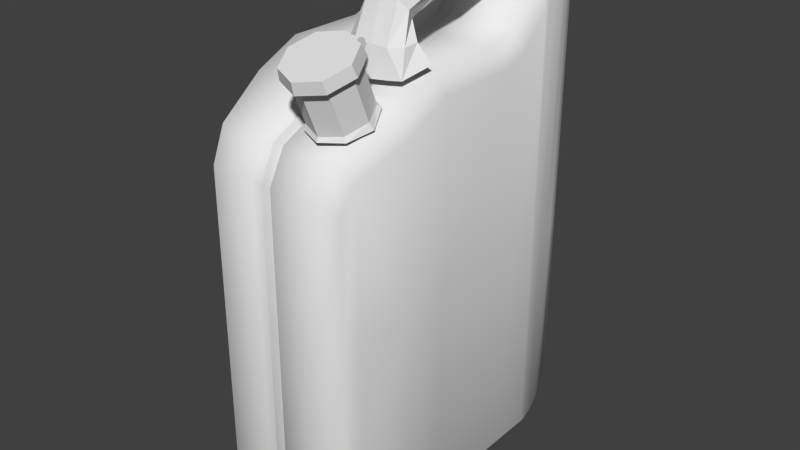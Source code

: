 # Source: jerry.blend  (saved by Blender 2.73.0; exported with 4.5.12 LTS)
import bpy
from mathutils import Matrix  # noqa: F401  (used for matrix-valued properties, if any)

bpy.ops.wm.read_factory_settings(use_empty=True)
scene = bpy.context.scene
scene.name = 'Scene'

# ---- collections
col_collection_1 = bpy.data.collections.new('Collection 1'); scene.collection.children.link(col_collection_1)

# ---- materials (node trees are filled in below, after node groups)
mat_bummymcbumerson = bpy.data.materials.new('Bummymcbumerson')
mat_bummymcbumerson.alpha_threshold = 0.0
mat_bummymcbumerson.use_transparent_shadow = False
mat_bummymcbumerson.roughness = 0.5
mat_bummymcbumerson.line_color = (0.0, 0.0, 0.0, 1.0)

# ---- material node trees

# ---- world
world_world = bpy.data.worlds.new('World'); scene.world = world_world
world_world.color = (0.05088, 0.05088, 0.05088)
world_world.use_sun_shadow = False
world_world.sun_shadow_jitter_overblur = 0.0
world_world.cycles.sampling_method = 'MANUAL'
world_world.cycles.sample_map_resolution = 256

# ---- meshes
me_cube_008 = bpy.data.meshes.new('Cube.008')
me_cube_008.from_pydata([(0.2087, 0.3701, 0.7792), (0.2087, 0.3701, -0.7487), (0.1818, 0.4664, -0.7241), (0.168, 0.5159, -0.6296), (0.1882, -0.4572, -0.7477), (0.1845, -0.4734, 0.433), (0.1731, -0.5235, 0.3385), (0.2307, -0.1614, 0.5765), (0.2307, 0.0758, 0.5765), (0.2307, 0.165, 0.6062), (0.2373, 0.3956, 0.7068), (0.2234, 0.4454, 0.6956), (0.2141, 0.4788, 0.6205), (0.251, 0.3463, -0.6997), (0.2266, 0.4338, -0.6794), (0.2141, 0.4788, -0.6012), (0.2292, -0.4323, -0.6981), (0.2172, -0.4846, -0.6012), (0.2276, -0.4391, 0.381), (0.2172, -0.4846, 0.3028), (0.265, -0.1471, 0.5179), (0.265, 0.1017, 0.5179), (0.265, 0.1827, 0.5425), (0.2538, 0.3334, 0.6822), (0.2307, 0.0759, -0.7487), (0.265, 0.1829, -0.6997), (0.265, 0.07935, -0.6997), (0.265, -0.1602, -0.6997), (0.2307, -0.1539, -0.7487), (0.2307, 0.1685, -0.7487), (0.2277, 0.3019, 0.7494), (0.1731, -0.5235, -0.6296), (0.168, 0.5159, 0.66), (0.1818, 0.4664, 0.7546), (0.03217, 0.3028, 0.7494), (0.03217, -0.1614, 0.5765), (0.03217, -0.1539, -0.7487), (0.03217, 0.5249, -0.6296), (0.03217, 0.0759, -0.7487), (0.03217, 0.3735, 0.7792), (0.03217, 0.0758, 0.5765), (0.03217, 0.4735, 0.7546), (0.03217, 0.5249, 0.66), (0.03217, 0.165, 0.6062), (0.03217, -0.4776, 0.433), (0.03217, -0.5289, 0.3385), (0.03217, 0.1685, -0.7487), (0.03217, 0.4735, -0.7241), (0.03217, -0.4609, -0.7477), (0.03217, -0.5289, -0.6296), (0.03217, 0.3735, -0.7487), (0.01608, -0.1561, 0.5579), (0.01608, -0.1487, -0.7288), (0.01608, 0.5058, -0.6176), (0.01608, 0.07479, -0.7288), (0.01608, 0.3791, 0.7569), (0.01608, 0.08376, 0.5579), (0.01608, 0.5058, 0.648), (0.01608, 0.1705, 0.5867), (0.01608, -0.4636, 0.4186), (0.01608, 0.1648, -0.7288), (0.01608, -0.4481, -0.7277), (0.01608, 0.3643, -0.7288), (0.01608, 0.3091, 0.7314), (0.01608, 0.4638, 0.7353), (0.01608, -0.5135, 0.3268), (0.01608, 0.4616, -0.7049), (0.01608, -0.5135, -0.6131), (0.2381, 0.3927, -0.06952), (0.225, 0.4396, -0.06952), (0.03217, -0.5289, -0.05798), (0.1731, -0.5235, -0.05798), (0.2276, -0.4391, -0.06952), (0.2172, -0.4846, -0.0674), (0.2528, 0.34, -0.06952), (0.265, 0.1828, -0.06952), (0.265, 0.09052, -0.06952), (0.265, -0.1536, -0.06952), (0.01608, -0.5135, -0.05813), (0.2141, 0.4788, -0.06809), (0.168, 0.5159, -0.06684), (0.03217, 0.5249, -0.06684), (0.01608, 0.5058, -0.06533), (0.1953, 0.4183, -0.7364), (0.2388, 0.39, -0.6895), (0.03217, 0.4235, -0.7364), (0.01608, 0.4129, -0.7168), (0.265, 0.2781, 0.6355), (0.265, 0.2781, -0.6997), (0.2307, 0.2781, 0.7238), (0.2307, 0.2781, -0.7487), (0.265, 0.2781, -0.06952), (0.265, -0.2977, -0.06952), (0.2307, -0.2977, -0.7483), (0.265, -0.2977, 0.4462), (0.265, -0.2977, -0.6989), (0.2307, -0.2977, 0.5147), (0.03217, -0.299, 0.5141), (0.01608, -0.2898, 0.4973), (0.03217, 0.2763, 0.7219), (0.01608, 0.2824, 0.7036), (0.03217, 0.2637, -0.7487), (0.01608, 0.2575, -0.7288), (0.03217, -0.3003, -0.7482), (0.01608, -0.2915, -0.7283), (0.2644, 0.2905, 0.6383), (0.03217, 0.2941, -0.7487), (0.2292, 0.2896, 0.7362), (0.01608, 0.2871, -0.7288), (0.2643, 0.2909, -0.06952), (0.2246, 0.3036, -0.7487), (0.2642, 0.2913, -0.6997), (0.03217, 0.2891, 0.7352), (0.01608, 0.2953, 0.7171), (-0.2087, 0.3701, 0.7792), (-0.2087, 0.3701, -0.7487), (-0.1818, 0.4664, -0.7241), (-0.168, 0.5159, -0.6296), (-0.1882, -0.4572, -0.7477), (-0.1845, -0.4734, 0.433), (-0.1731, -0.5235, 0.3385), (-0.2307, -0.1614, 0.5765), (-0.2307, 0.0758, 0.5765), (-0.2307, 0.165, 0.6062), (-0.2373, 0.3956, 0.7068), (-0.2234, 0.4454, 0.6956), (-0.2141, 0.4788, 0.6205), (-0.251, 0.3463, -0.6997), (-0.2266, 0.4338, -0.6794), (-0.2141, 0.4788, -0.6012), (-0.2292, -0.4323, -0.6981), (-0.2172, -0.4846, -0.6012), (-0.2276, -0.4391, 0.381), (-0.2172, -0.4846, 0.3028), (-0.265, -0.1471, 0.5179), (-0.265, 0.1017, 0.5179), (-0.265, 0.1827, 0.5425), (-0.2538, 0.3334, 0.6822), (-0.2307, 0.0759, -0.7487), (-0.265, 0.1829, -0.6997), (-0.265, 0.07935, -0.6997), (-0.265, -0.1602, -0.6997), (-0.2307, -0.1539, -0.7487), (-0.2307, 0.1685, -0.7487), (-0.2277, 0.3019, 0.7494), (-0.1731, -0.5235, -0.6296), (-0.168, 0.5159, 0.66), (-0.1818, 0.4664, 0.7546), (0.0, 0.3735, 0.7792), (0.0, 0.5249, -0.6296), (0.0, -0.5289, -0.6296), (0.0, -0.1614, 0.5765), (0.0, 0.0758, 0.5765), (0.0, 0.1685, -0.7487), (0.0, 0.0759, -0.7487), (0.0, -0.1539, -0.7487), (0.0, 0.3028, 0.7494), (0.0, 0.165, 0.6062), (0.0, -0.5289, 0.3385), (0.0, -0.4776, 0.433), (0.0, -0.4609, -0.7477), (0.0, 0.4735, -0.7241), (0.0, 0.3735, -0.7487), (0.0, 0.5249, 0.66), (0.0, 0.4735, 0.7546), (-0.03217, 0.3028, 0.7494), (-0.03217, -0.1614, 0.5765), (-0.03217, -0.1539, -0.7487), (-0.03217, 0.5249, -0.6296), (-0.03217, 0.0759, -0.7487), (-0.03217, 0.3735, 0.7792), (-0.03217, 0.0758, 0.5765), (-0.03217, 0.4735, 0.7546), (-0.03217, 0.5249, 0.66), (-0.03217, 0.165, 0.6062), (-0.03217, -0.4776, 0.433), (-0.03217, -0.5289, 0.3385), (-0.03217, 0.1685, -0.7487), (-0.03217, 0.4735, -0.7241), (-0.03217, -0.4609, -0.7477), (-0.03217, -0.5289, -0.6296), (-0.03217, 0.3735, -0.7487), (-0.01608, -0.1561, 0.5579), (-0.01608, -0.1487, -0.7288), (-0.01608, 0.5058, -0.6176), (-0.01608, 0.07479, -0.7288), (-0.01608, 0.3791, 0.7569), (-0.01608, 0.08376, 0.5579), (-0.01608, 0.5058, 0.648), (-0.01608, 0.1705, 0.5867), (-0.01608, -0.4636, 0.4186), (-0.01608, 0.1648, -0.7288), (-0.01608, -0.4481, -0.7277), (-0.01608, 0.3643, -0.7288), (-0.01608, 0.3091, 0.7314), (-0.01608, 0.4638, 0.7353), (-0.01608, -0.5135, 0.3268), (-0.01608, 0.4616, -0.7049), (-0.01608, -0.5135, -0.6131), (-0.2381, 0.3927, -0.06952), (-0.225, 0.4396, -0.06952), (-0.03217, -0.5289, -0.05798), (0.0, -0.5289, -0.05798), (-0.1731, -0.5235, -0.05798), (-0.2276, -0.4391, -0.06952), (-0.2172, -0.4846, -0.0674), (-0.2528, 0.34, -0.06952), (-0.265, 0.1828, -0.06952), (-0.265, 0.09052, -0.06952), (-0.265, -0.1536, -0.06952), (-0.01608, -0.5135, -0.05813), (-0.2141, 0.4788, -0.06809), (-0.168, 0.5159, -0.06684), (0.0, 0.5249, -0.06684), (-0.03217, 0.5249, -0.06684), (-0.01608, 0.5058, -0.06533), (-0.1953, 0.4183, -0.7364), (-0.2388, 0.39, -0.6895), (0.0, 0.4235, -0.7364), (-0.03217, 0.4235, -0.7364), (-0.01608, 0.4129, -0.7168), (-0.265, 0.2781, 0.6355), (-0.265, 0.2781, -0.6997), (-0.2307, 0.2781, 0.7238), (-0.2307, 0.2781, -0.7487), (-0.265, 0.2781, -0.06952), (-0.265, -0.2977, -0.06952), (-0.2307, -0.2977, -0.7483), (-0.265, -0.2977, 0.4462), (-0.265, -0.2977, -0.6989), (-0.2307, -0.2977, 0.5147), (0.0, -0.299, 0.5141), (-0.03217, -0.299, 0.5141), (-0.01608, -0.2898, 0.4973), (0.0, 0.2763, 0.7219), (-0.03217, 0.2763, 0.7219), (-0.01608, 0.2824, 0.7036), (0.0, 0.2637, -0.7487), (-0.03217, 0.2637, -0.7487), (-0.01608, 0.2575, -0.7288), (0.0, -0.3003, -0.7482), (-0.03217, -0.3003, -0.7482), (-0.01608, -0.2915, -0.7283), (-0.2644, 0.2905, 0.6383), (0.0, 0.2941, -0.7487), (0.0, 0.2891, 0.7352), (-0.03217, 0.2941, -0.7487), (-0.2292, 0.2896, 0.7362), (-0.01608, 0.2871, -0.7288), (-0.2643, 0.2909, -0.06952), (-0.2246, 0.3036, -0.7487), (-0.2642, 0.2913, -0.6997), (-0.03217, 0.2891, 0.7352), (-0.01608, 0.2953, 0.7171)], [], [(83, 2, 14, 84), (8, 7, 20, 21), (107, 112, 99, 89), (2, 3, 15, 14), (9, 8, 21, 22), (5, 6, 19, 18), (51, 56, 152, 151), (98, 231, 159, 59), (57, 163, 164, 64), (78, 65, 158, 202), (0, 10, 11, 33), (107, 89, 87, 105), (71, 73, 19, 6), (9, 89, 99, 43), (33, 11, 12, 32), (30, 23, 10, 0), (4, 16, 17, 31), (80, 79, 15, 3), (28, 24, 26, 27), (24, 29, 25, 26), (55, 148, 156, 63), (86, 62, 162, 218), (52, 155, 154, 54), (59, 159, 158, 65), (95, 27, 77, 92), (100, 234, 157, 58), (54, 154, 153, 60), (66, 161, 149, 53), (82, 53, 149, 213), (67, 150, 160, 61), (64, 164, 148, 55), (56, 58, 157, 152), (8, 9, 43, 40), (33, 41, 39, 0), (31, 49, 48, 4), (80, 3, 37, 81), (104, 52, 36, 103), (2, 47, 37, 3), (24, 38, 46, 29), (44, 5, 96, 97), (5, 44, 45, 6), (28, 36, 38, 24), (28, 27, 95, 93), (83, 1, 50, 85), (0, 39, 34, 30), (71, 6, 45, 70), (32, 42, 41, 33), (7, 8, 40, 35), (40, 43, 58, 56), (101, 46, 60, 102), (41, 64, 55, 39), (237, 102, 60, 153), (49, 67, 61, 48), (81, 37, 53, 82), (104, 240, 155, 52), (47, 66, 53, 37), (38, 54, 60, 46), (99, 100, 58, 43), (44, 59, 65, 45), (36, 52, 54, 38), (98, 59, 44, 97), (85, 50, 62, 86), (39, 55, 63, 34), (70, 45, 65, 78), (42, 57, 64, 41), (35, 40, 56, 51), (42, 81, 82, 57), (10, 23, 74, 68), (27, 26, 76, 77), (11, 10, 68, 69), (26, 25, 75, 76), (31, 71, 70, 49), (67, 78, 202, 150), (105, 87, 91, 109), (32, 80, 81, 42), (94, 92, 77, 20), (49, 70, 78, 67), (31, 17, 73, 71), (57, 82, 213, 163), (32, 12, 79, 80), (96, 7, 35, 97), (111, 88, 90, 110), (47, 85, 86, 66), (2, 83, 85, 47), (66, 86, 218, 161), (1, 83, 84, 13), (84, 14, 69, 68), (21, 20, 77, 76), (13, 84, 68, 74), (14, 15, 79, 69), (11, 69, 79, 12), (18, 19, 73, 72), (16, 72, 73, 17), (109, 111, 13, 74), (7, 96, 94, 20), (89, 9, 22, 87), (88, 25, 29, 90), (96, 5, 18, 94), (18, 72, 92, 94), (16, 95, 92, 72), (93, 95, 16, 4), (51, 98, 97, 35), (51, 151, 231, 98), (112, 113, 100, 99), (113, 245, 234, 100), (244, 108, 102, 237), (106, 101, 102, 108), (61, 160, 240, 104), (61, 104, 103, 48), (28, 93, 103, 36), (48, 103, 93, 4), (46, 101, 90, 29), (106, 110, 90, 101), (50, 1, 110, 106), (50, 106, 108, 62), (162, 62, 108, 244), (63, 156, 245, 113), (34, 63, 113, 112), (91, 88, 111, 109), (13, 111, 110, 1), (23, 105, 109, 74), (30, 107, 105, 23), (30, 34, 112, 107), (22, 21, 76, 75), (87, 22, 75, 91), (75, 25, 88, 91), (216, 217, 128, 116), (122, 135, 134, 121), (247, 223, 235, 252), (116, 128, 129, 117), (123, 136, 135, 122), (119, 132, 133, 120), (182, 151, 152, 187), (233, 190, 159, 231), (188, 195, 164, 163), (210, 202, 158, 196), (114, 147, 125, 124), (247, 243, 221, 223), (203, 120, 133, 205), (123, 174, 235, 223), (147, 146, 126, 125), (144, 114, 124, 137), (118, 145, 131, 130), (212, 117, 129, 211), (142, 141, 140, 138), (138, 140, 139, 143), (186, 194, 156, 148), (220, 218, 162, 193), (183, 185, 154, 155), (190, 196, 158, 159), (229, 226, 209, 141), (236, 189, 157, 234), (185, 191, 153, 154), (197, 184, 149, 161), (215, 213, 149, 184), (198, 192, 160, 150), (195, 186, 148, 164), (187, 152, 157, 189), (122, 171, 174, 123), (147, 114, 170, 172), (145, 118, 179, 180), (212, 214, 168, 117), (242, 241, 167, 183), (116, 117, 168, 178), (138, 143, 177, 169), (175, 232, 230, 119), (119, 120, 176, 175), (142, 138, 169, 167), (142, 227, 229, 141), (216, 219, 181, 115), (114, 144, 165, 170), (203, 201, 176, 120), (146, 147, 172, 173), (121, 166, 171, 122), (171, 187, 189, 174), (238, 239, 191, 177), (172, 170, 186, 195), (237, 153, 191, 239), (180, 179, 192, 198), (214, 215, 184, 168), (242, 183, 155, 240), (178, 168, 184, 197), (169, 177, 191, 185), (235, 174, 189, 236), (175, 176, 196, 190), (167, 169, 185, 183), (233, 232, 175, 190), (219, 220, 193, 181), (170, 165, 194, 186), (201, 210, 196, 176), (173, 172, 195, 188), (166, 182, 187, 171), (173, 188, 215, 214), (124, 199, 206, 137), (141, 209, 208, 140), (125, 200, 199, 124), (140, 208, 207, 139), (145, 180, 201, 203), (198, 150, 202, 210), (243, 249, 225, 221), (146, 173, 214, 212), (228, 134, 209, 226), (180, 198, 210, 201), (145, 203, 205, 131), (188, 163, 213, 215), (146, 212, 211, 126), (230, 232, 166, 121), (251, 250, 224, 222), (178, 197, 220, 219), (116, 178, 219, 216), (197, 161, 218, 220), (115, 127, 217, 216), (217, 199, 200, 128), (135, 208, 209, 134), (127, 206, 199, 217), (128, 200, 211, 129), (125, 126, 211, 200), (132, 204, 205, 133), (130, 131, 205, 204), (249, 206, 127, 251), (121, 134, 228, 230), (223, 221, 136, 123), (222, 224, 143, 139), (230, 228, 132, 119), (132, 228, 226, 204), (130, 204, 226, 229), (227, 118, 130, 229), (182, 166, 232, 233), (182, 233, 231, 151), (252, 235, 236, 253), (253, 236, 234, 245), (244, 237, 239, 248), (246, 248, 239, 238), (192, 242, 240, 160), (192, 179, 241, 242), (142, 167, 241, 227), (179, 118, 227, 241), (177, 143, 224, 238), (246, 238, 224, 250), (181, 246, 250, 115), (181, 193, 248, 246), (162, 244, 248, 193), (194, 253, 245, 156), (165, 252, 253, 194), (225, 249, 251, 222), (127, 115, 250, 251), (137, 206, 249, 243), (144, 137, 243, 247), (144, 247, 252, 165), (136, 207, 208, 135), (221, 225, 207, 136), (207, 225, 222, 139)])
me_cube_008.polygons.foreach_set('use_smooth', [True] * 252)
_uv = me_cube_008.uv_layers.new(name='UVMap')
_uv.uv.foreach_set('vector', [0.468, 0.1268, 0.4905, 0.1304, 0.4707, 0.1536, 0.453, 0.1506, 0.3312, 0.6503, 0.2304, 0.644, 0.239, 0.6171, 0.3417, 0.6213, 0.4239, 0.69, 0.4164, 0.7527, 0.4105, 0.7509, 0.4195, 0.6873, 0.4905, 0.1304, 0.5098, 0.1704, 0.4881, 0.1827, 0.4707, 0.1536, 0.3695, 0.6586, 0.3312, 0.6503, 0.3417, 0.6213, 0.3747, 0.6288, 0.1038, 0.582, 0.08738, 0.5422, 0.1091, 0.5281, 0.1256, 0.5589, 0.2231, 0.733, 0.3193, 0.7453, 0.3159, 0.755, 0.2197, 0.7427, 0.1277, 0.6894, 0.1214, 0.6978, 0.05365, 0.6509, 0.06191, 0.6439, 0.5656, 0.666, 0.5756, 0.67, 0.5689, 0.7113, 0.5605, 0.7051, 0.01707, 0.3894, 0.02469, 0.5476, 0.01532, 0.5515, 0.008974, 0.3894, 0.4477, 0.7011, 0.4545, 0.6773, 0.4722, 0.6732, 0.4865, 0.7012, 0.4239, 0.69, 0.4195, 0.6873, 0.4141, 0.6576, 0.4183, 0.6583, 0.08386, 0.3893, 0.1072, 0.3857, 0.1091, 0.5281, 0.08738, 0.5422, 0.3695, 0.6586, 0.4195, 0.6873, 0.4105, 0.7509, 0.3664, 0.7374, 0.4865, 0.7012, 0.4722, 0.6732, 0.4831, 0.6456, 0.5046, 0.6612, 0.4286, 0.6925, 0.4339, 0.6705, 0.4545, 0.6773, 0.4477, 0.7011, 0.114, 0.119, 0.131, 0.1431, 0.1122, 0.1793, 0.09081, 0.1678, 0.5144, 0.3862, 0.4914, 0.3856, 0.4881, 0.1827, 0.5098, 0.1704, 0.2386, 0.1188, 0.3303, 0.1198, 0.331, 0.1439, 0.2365, 0.1427, 0.3303, 0.1198, 0.3672, 0.1216, 0.3711, 0.1457, 0.331, 0.1439, 0.4505, 0.7715, 0.446, 0.7827, 0.4172, 0.7719, 0.4188, 0.7625, 0.4899, 0.04624, 0.4667, 0.04074, 0.4724, 0.02899, 0.4955, 0.03481, 0.2373, 0.02442, 0.2346, 0.01316, 0.3366, 0.01316, 0.3357, 0.02459, 0.02958, 0.5904, 0.02001, 0.5938, 0.01532, 0.5515, 0.02469, 0.5476, 0.6834, 0.01349, 0.7374, 0.01316, 0.74, 0.2607, 0.6834, 0.2607, 0.4049, 0.7578, 0.4051, 0.7667, 0.3608, 0.7536, 0.3601, 0.7443, 0.3357, 0.02459, 0.3366, 0.01316, 0.3784, 0.01578, 0.3758, 0.02715, 0.5662, 0.1247, 0.5756, 0.1189, 0.5815, 0.1613, 0.5712, 0.1651, 0.579, 0.3869, 0.5712, 0.1651, 0.5815, 0.1613, 0.5878, 0.3865, 0.02901, 0.1637, 0.0197, 0.1577, 0.02619, 0.1057, 0.03579, 0.1111, 0.4887, 0.778, 0.4891, 0.7881, 0.446, 0.7827, 0.4505, 0.7715, 0.3193, 0.7453, 0.3554, 0.7507, 0.3539, 0.7619, 0.3159, 0.755, 0.3312, 0.6503, 0.3695, 0.6586, 0.3574, 0.7396, 0.3187, 0.7349, 0.4865, 0.7012, 0.4924, 0.7685, 0.4514, 0.7595, 0.4477, 0.7011, 0.09081, 0.1678, 0.03897, 0.1598, 0.04743, 0.108, 0.114, 0.119, 0.5144, 0.3862, 0.5098, 0.1704, 0.5606, 0.1632, 0.5702, 0.3864, 0.1746, 0.029, 0.2373, 0.02442, 0.2354, 0.0357, 0.1719, 0.04058, 0.4905, 0.1304, 0.5549, 0.121, 0.5606, 0.1632, 0.5098, 0.1704, 0.3303, 0.1198, 0.3358, 0.03586, 0.3764, 0.03866, 0.3672, 0.1216, 0.06551, 0.6337, 0.1038, 0.582, 0.1778, 0.6147, 0.1331, 0.6804, 0.1038, 0.582, 0.04036, 0.5917, 0.03442, 0.5498, 0.08738, 0.5422, 0.2386, 0.1188, 0.2354, 0.0357, 0.3358, 0.03586, 0.3303, 0.1198, 0.2386, 0.1188, 0.2365, 0.1427, 0.1837, 0.1441, 0.182, 0.121, 0.468, 0.1268, 0.4472, 0.1245, 0.467, 0.05354, 0.4895, 0.05894, 0.4477, 0.7011, 0.4514, 0.7595, 0.423, 0.7541, 0.4286, 0.6925, 0.08386, 0.3893, 0.08738, 0.5422, 0.03442, 0.5498, 0.02511, 0.3895, 0.5046, 0.6612, 0.5552, 0.6679, 0.55, 0.7093, 0.4865, 0.7012, 0.2304, 0.644, 0.3312, 0.6503, 0.3187, 0.7349, 0.2222, 0.7231, 0.3187, 0.7349, 0.3574, 0.7396, 0.3554, 0.7507, 0.3193, 0.7453, 0.4184, 0.04337, 0.3764, 0.03866, 0.3758, 0.02715, 0.4172, 0.0318, 0.4924, 0.7685, 0.4887, 0.778, 0.4505, 0.7715, 0.4514, 0.7595, 0.4216, 0.02069, 0.4172, 0.0318, 0.3758, 0.02715, 0.3784, 0.01578, 0.03897, 0.1598, 0.02901, 0.1637, 0.03579, 0.1111, 0.04743, 0.108, 0.5702, 0.3864, 0.5606, 0.1632, 0.5712, 0.1651, 0.579, 0.3869, 0.1746, 0.029, 0.1697, 0.01809, 0.2346, 0.01316, 0.2373, 0.02442, 0.5549, 0.121, 0.5662, 0.1247, 0.5712, 0.1651, 0.5606, 0.1632, 0.3358, 0.03586, 0.3357, 0.02459, 0.3758, 0.02715, 0.3764, 0.03866, 0.4105, 0.7509, 0.4049, 0.7578, 0.3601, 0.7443, 0.3664, 0.7374, 0.04036, 0.5917, 0.02958, 0.5904, 0.02469, 0.5476, 0.03442, 0.5498, 0.2354, 0.0357, 0.2373, 0.02442, 0.3357, 0.02459, 0.3358, 0.03586, 0.1277, 0.6894, 0.06191, 0.6439, 0.06551, 0.6337, 0.1331, 0.6804, 0.4895, 0.05894, 0.467, 0.05354, 0.4667, 0.04074, 0.4899, 0.04624, 0.4514, 0.7595, 0.4505, 0.7715, 0.4188, 0.7625, 0.423, 0.7541, 0.02511, 0.3895, 0.03442, 0.5498, 0.02469, 0.5476, 0.01707, 0.3894, 0.5552, 0.6679, 0.5656, 0.666, 0.5605, 0.7051, 0.55, 0.7093, 0.2222, 0.7231, 0.3187, 0.7349, 0.3193, 0.7453, 0.2231, 0.733, 0.5552, 0.6679, 0.5702, 0.3864, 0.579, 0.3869, 0.5656, 0.666, 0.9571, 0.5657, 0.9318, 0.5561, 0.9344, 0.2607, 0.9559, 0.2607, 0.7374, 0.01316, 0.8315, 0.01316, 0.8359, 0.2607, 0.74, 0.2607, 0.9774, 0.5613, 0.9571, 0.5657, 0.9559, 0.2607, 0.9751, 0.2607, 0.8315, 0.01316, 0.8722, 0.01316, 0.8721, 0.2607, 0.8359, 0.2607, 0.09081, 0.1678, 0.08386, 0.3893, 0.02511, 0.3895, 0.03897, 0.1598, 0.02901, 0.1637, 0.01707, 0.3894, 0.008974, 0.3894, 0.0197, 0.1577, 0.9145, 0.5388, 0.9096, 0.5377, 0.9096, 0.2607, 0.9146, 0.2607, 0.5046, 0.6612, 0.5144, 0.3862, 0.5702, 0.3864, 0.5552, 0.6679, 0.6834, 0.4633, 0.6834, 0.2607, 0.74, 0.2607, 0.7425, 0.4915, 0.03897, 0.1598, 0.02511, 0.3895, 0.01707, 0.3894, 0.02901, 0.1637, 0.09081, 0.1678, 0.1122, 0.1793, 0.1072, 0.3857, 0.08386, 0.3893, 0.5656, 0.666, 0.579, 0.3869, 0.5878, 0.3865, 0.5756, 0.67, 0.5046, 0.6612, 0.4831, 0.6456, 0.4914, 0.3856, 0.5144, 0.3862, 0.1778, 0.6147, 0.2304, 0.644, 0.1861, 0.7153, 0.1331, 0.6804, 0.4137, 0.1494, 0.4076, 0.1492, 0.41, 0.1252, 0.4206, 0.1247, 0.5124, 0.06497, 0.4895, 0.05894, 0.4899, 0.04624, 0.5124, 0.05208, 0.4905, 0.1304, 0.468, 0.1268, 0.4895, 0.05894, 0.5124, 0.06497, 0.5124, 0.05208, 0.4899, 0.04624, 0.4955, 0.03481, 0.5187, 0.0408, 0.4472, 0.1245, 0.468, 0.1268, 0.453, 0.1506, 0.4354, 0.148, 0.9548, 0.01715, 0.9727, 0.02114, 0.9751, 0.2607, 0.9559, 0.2607, 0.8403, 0.4915, 0.7425, 0.4915, 0.74, 0.2607, 0.8359, 0.2607, 0.937, 0.01316, 0.9548, 0.01715, 0.9559, 0.2607, 0.9344, 0.2607, 0.9727, 0.02114, 0.991, 0.05186, 0.991, 0.2613, 0.9751, 0.2607, 0.9774, 0.5613, 0.9751, 0.2607, 0.991, 0.2613, 0.991, 0.5318, 0.6259, 0.4377, 0.6076, 0.407, 0.6076, 0.2616, 0.6259, 0.2607, 0.6286, 0.01379, 0.6259, 0.2607, 0.6076, 0.2616, 0.6076, 0.05187, 0.9146, 0.2607, 0.9148, 0.01316, 0.937, 0.01316, 0.9344, 0.2607, 0.2304, 0.644, 0.1778, 0.6147, 0.1819, 0.5852, 0.239, 0.6171, 0.4195, 0.6873, 0.3695, 0.6586, 0.3747, 0.6288, 0.4141, 0.6576, 0.4076, 0.1492, 0.3711, 0.1457, 0.3672, 0.1216, 0.41, 0.1252, 0.1778, 0.6147, 0.1038, 0.582, 0.1256, 0.5589, 0.1819, 0.5852, 0.6259, 0.4377, 0.6259, 0.2607, 0.6834, 0.2607, 0.6834, 0.4633, 0.6286, 0.01379, 0.6834, 0.01349, 0.6834, 0.2607, 0.6259, 0.2607, 0.182, 0.121, 0.1837, 0.1441, 0.131, 0.1431, 0.114, 0.119, 0.1793, 0.7234, 0.1277, 0.6894, 0.1331, 0.6804, 0.1861, 0.7153, 0.1793, 0.7234, 0.1745, 0.7329, 0.1214, 0.6978, 0.1277, 0.6894, 0.4164, 0.7527, 0.4113, 0.7599, 0.4049, 0.7578, 0.4105, 0.7509, 0.4113, 0.7599, 0.4112, 0.7689, 0.4051, 0.7667, 0.4049, 0.7578, 0.4353, 0.02288, 0.4303, 0.03378, 0.4172, 0.0318, 0.4216, 0.02069, 0.4313, 0.04554, 0.4184, 0.04337, 0.4172, 0.0318, 0.4303, 0.03378, 0.1061, 0.03745, 0.09909, 0.02684, 0.1697, 0.01809, 0.1746, 0.029, 0.1061, 0.03745, 0.1746, 0.029, 0.1719, 0.04058, 0.1019, 0.04947, 0.2386, 0.1188, 0.182, 0.121, 0.1719, 0.04058, 0.2354, 0.0357, 0.1019, 0.04947, 0.1719, 0.04058, 0.182, 0.121, 0.114, 0.119, 0.3764, 0.03866, 0.4184, 0.04337, 0.41, 0.1252, 0.3672, 0.1216, 0.4313, 0.04554, 0.4206, 0.1247, 0.41, 0.1252, 0.4184, 0.04337, 0.467, 0.05354, 0.4472, 0.1245, 0.4206, 0.1247, 0.4313, 0.04554, 0.467, 0.05354, 0.4313, 0.04554, 0.4303, 0.03378, 0.4667, 0.04074, 0.4724, 0.02899, 0.4667, 0.04074, 0.4303, 0.03378, 0.4353, 0.02288, 0.4188, 0.7625, 0.4172, 0.7719, 0.4112, 0.7689, 0.4113, 0.7599, 0.423, 0.7541, 0.4188, 0.7625, 0.4113, 0.7599, 0.4164, 0.7527, 0.9096, 0.2607, 0.9096, 0.01316, 0.9148, 0.01316, 0.9146, 0.2607, 0.4354, 0.148, 0.4137, 0.1494, 0.4206, 0.1247, 0.4472, 0.1245, 0.9318, 0.5561, 0.9145, 0.5388, 0.9146, 0.2607, 0.9344, 0.2607, 0.4286, 0.6925, 0.4239, 0.69, 0.4183, 0.6583, 0.4339, 0.6705, 0.4286, 0.6925, 0.423, 0.7541, 0.4164, 0.7527, 0.4239, 0.69, 0.8721, 0.5012, 0.8403, 0.4915, 0.8359, 0.2607, 0.8721, 0.2607, 0.9096, 0.5377, 0.8721, 0.5012, 0.8721, 0.2607, 0.9096, 0.2607, 0.8721, 0.2607, 0.8722, 0.01316, 0.9096, 0.01316, 0.9096, 0.2607, 0.468, 0.1268, 0.453, 0.1506, 0.4707, 0.1536, 0.4905, 0.1304, 0.3312, 0.6503, 0.3417, 0.6213, 0.239, 0.6171, 0.2304, 0.644, 0.4239, 0.69, 0.4195, 0.6873, 0.4105, 0.7509, 0.4164, 0.7527, 0.4905, 0.1304, 0.4707, 0.1536, 0.4881, 0.1827, 0.5098, 0.1704, 0.3695, 0.6586, 0.3747, 0.6288, 0.3417, 0.6213, 0.3312, 0.6503, 0.1038, 0.582, 0.1256, 0.5589, 0.1091, 0.5281, 0.08738, 0.5422, 0.2231, 0.733, 0.2197, 0.7427, 0.3159, 0.755, 0.3193, 0.7453, 0.1277, 0.6894, 0.06191, 0.6439, 0.05365, 0.6509, 0.1214, 0.6978, 0.5656, 0.666, 0.5605, 0.7051, 0.5689, 0.7113, 0.5756, 0.67, 0.01707, 0.3894, 0.008974, 0.3894, 0.01532, 0.5515, 0.02469, 0.5476, 0.4477, 0.7011, 0.4865, 0.7012, 0.4722, 0.6732, 0.4545, 0.6773, 0.4239, 0.69, 0.4183, 0.6583, 0.4141, 0.6576, 0.4195, 0.6873, 0.08386, 0.3893, 0.08738, 0.5422, 0.1091, 0.5281, 0.1072, 0.3857, 0.3695, 0.6586, 0.3664, 0.7374, 0.4105, 0.7509, 0.4195, 0.6873, 0.4865, 0.7012, 0.5046, 0.6612, 0.4831, 0.6456, 0.4722, 0.6732, 0.4286, 0.6925, 0.4477, 0.7011, 0.4545, 0.6773, 0.4339, 0.6705, 0.114, 0.119, 0.09081, 0.1678, 0.1122, 0.1793, 0.131, 0.1431, 0.5144, 0.3862, 0.5098, 0.1704, 0.4881, 0.1827, 0.4914, 0.3856, 0.2386, 0.1188, 0.2365, 0.1427, 0.331, 0.1439, 0.3303, 0.1198, 0.3303, 0.1198, 0.331, 0.1439, 0.3711, 0.1457, 0.3672, 0.1216, 0.4505, 0.7715, 0.4188, 0.7625, 0.4172, 0.7719, 0.446, 0.7827, 0.4899, 0.04624, 0.4955, 0.03481, 0.4724, 0.02899, 0.4667, 0.04074, 0.2373, 0.02442, 0.3357, 0.02459, 0.3366, 0.01316, 0.2346, 0.01316, 0.02958, 0.5904, 0.02469, 0.5476, 0.01532, 0.5515, 0.02001, 0.5938, 0.6834, 0.01349, 0.6834, 0.2607, 0.74, 0.2607, 0.7374, 0.01316, 0.4049, 0.7578, 0.3601, 0.7443, 0.3608, 0.7536, 0.4051, 0.7667, 0.3357, 0.02459, 0.3758, 0.02715, 0.3784, 0.01578, 0.3366, 0.01316, 0.5662, 0.1247, 0.5712, 0.1651, 0.5815, 0.1613, 0.5756, 0.1189, 0.579, 0.3869, 0.5878, 0.3865, 0.5815, 0.1613, 0.5712, 0.1651, 0.02901, 0.1637, 0.03579, 0.1111, 0.02619, 0.1057, 0.0197, 0.1577, 0.4887, 0.778, 0.4505, 0.7715, 0.446, 0.7827, 0.4891, 0.7881, 0.3193, 0.7453, 0.3159, 0.755, 0.3539, 0.7619, 0.3554, 0.7507, 0.3312, 0.6503, 0.3187, 0.7349, 0.3574, 0.7396, 0.3695, 0.6586, 0.4865, 0.7012, 0.4477, 0.7011, 0.4514, 0.7595, 0.4924, 0.7685, 0.09081, 0.1678, 0.114, 0.119, 0.04743, 0.108, 0.03897, 0.1598, 0.5144, 0.3862, 0.5702, 0.3864, 0.5606, 0.1632, 0.5098, 0.1704, 0.1746, 0.029, 0.1719, 0.04058, 0.2354, 0.0357, 0.2373, 0.02442, 0.4905, 0.1304, 0.5098, 0.1704, 0.5606, 0.1632, 0.5549, 0.121, 0.3303, 0.1198, 0.3672, 0.1216, 0.3764, 0.03866, 0.3358, 0.03586, 0.06551, 0.6337, 0.1331, 0.6804, 0.1778, 0.6147, 0.1038, 0.582, 0.1038, 0.582, 0.08738, 0.5422, 0.03442, 0.5498, 0.04036, 0.5917, 0.2386, 0.1188, 0.3303, 0.1198, 0.3358, 0.03586, 0.2354, 0.0357, 0.2386, 0.1188, 0.182, 0.121, 0.1837, 0.1441, 0.2365, 0.1427, 0.468, 0.1268, 0.4895, 0.05894, 0.467, 0.05354, 0.4472, 0.1245, 0.4477, 0.7011, 0.4286, 0.6925, 0.423, 0.7541, 0.4514, 0.7595, 0.08386, 0.3893, 0.02511, 0.3895, 0.03442, 0.5498, 0.08738, 0.5422, 0.5046, 0.6612, 0.4865, 0.7012, 0.55, 0.7093, 0.5552, 0.6679, 0.2304, 0.644, 0.2222, 0.7231, 0.3187, 0.7349, 0.3312, 0.6503, 0.3187, 0.7349, 0.3193, 0.7453, 0.3554, 0.7507, 0.3574, 0.7396, 0.4184, 0.04337, 0.4172, 0.0318, 0.3758, 0.02715, 0.3764, 0.03866, 0.4924, 0.7685, 0.4514, 0.7595, 0.4505, 0.7715, 0.4887, 0.778, 0.4216, 0.02069, 0.3784, 0.01578, 0.3758, 0.02715, 0.4172, 0.0318, 0.03897, 0.1598, 0.04743, 0.108, 0.03579, 0.1111, 0.02901, 0.1637, 0.5702, 0.3864, 0.579, 0.3869, 0.5712, 0.1651, 0.5606, 0.1632, 0.1746, 0.029, 0.2373, 0.02442, 0.2346, 0.01316, 0.1697, 0.01809, 0.5549, 0.121, 0.5606, 0.1632, 0.5712, 0.1651, 0.5662, 0.1247, 0.3358, 0.03586, 0.3764, 0.03866, 0.3758, 0.02715, 0.3357, 0.02459, 0.4105, 0.7509, 0.3664, 0.7374, 0.3601, 0.7443, 0.4049, 0.7578, 0.04036, 0.5917, 0.03442, 0.5498, 0.02469, 0.5476, 0.02958, 0.5904, 0.2354, 0.0357, 0.3358, 0.03586, 0.3357, 0.02459, 0.2373, 0.02442, 0.1277, 0.6894, 0.1331, 0.6804, 0.06551, 0.6337, 0.06191, 0.6439, 0.4895, 0.05894, 0.4899, 0.04624, 0.4667, 0.04074, 0.467, 0.05354, 0.4514, 0.7595, 0.423, 0.7541, 0.4188, 0.7625, 0.4505, 0.7715, 0.02511, 0.3895, 0.01707, 0.3894, 0.02469, 0.5476, 0.03442, 0.5498, 0.5552, 0.6679, 0.55, 0.7093, 0.5605, 0.7051, 0.5656, 0.666, 0.2222, 0.7231, 0.2231, 0.733, 0.3193, 0.7453, 0.3187, 0.7349, 0.5552, 0.6679, 0.5656, 0.666, 0.579, 0.3869, 0.5702, 0.3864, 0.9571, 0.5657, 0.9559, 0.2607, 0.9344, 0.2607, 0.9318, 0.5561, 0.7374, 0.01316, 0.74, 0.2607, 0.8359, 0.2607, 0.8315, 0.01316, 0.9774, 0.5613, 0.9751, 0.2607, 0.9559, 0.2607, 0.9571, 0.5657, 0.8315, 0.01316, 0.8359, 0.2607, 0.8721, 0.2607, 0.8722, 0.01316, 0.09081, 0.1678, 0.03897, 0.1598, 0.02511, 0.3895, 0.08386, 0.3893, 0.02901, 0.1637, 0.0197, 0.1577, 0.008974, 0.3894, 0.01707, 0.3894, 0.9145, 0.5388, 0.9146, 0.2607, 0.9096, 0.2607, 0.9096, 0.5377, 0.5046, 0.6612, 0.5552, 0.6679, 0.5702, 0.3864, 0.5144, 0.3862, 0.6834, 0.4633, 0.7425, 0.4915, 0.74, 0.2607, 0.6834, 0.2607, 0.03897, 0.1598, 0.02901, 0.1637, 0.01707, 0.3894, 0.02511, 0.3895, 0.09081, 0.1678, 0.08386, 0.3893, 0.1072, 0.3857, 0.1122, 0.1793, 0.5656, 0.666, 0.5756, 0.67, 0.5878, 0.3865, 0.579, 0.3869, 0.5046, 0.6612, 0.5144, 0.3862, 0.4914, 0.3856, 0.4831, 0.6456, 0.1778, 0.6147, 0.1331, 0.6804, 0.1861, 0.7153, 0.2304, 0.644, 0.4137, 0.1494, 0.4206, 0.1247, 0.41, 0.1252, 0.4076, 0.1492, 0.5124, 0.06497, 0.5124, 0.05208, 0.4899, 0.04624, 0.4895, 0.05894, 0.4905, 0.1304, 0.5124, 0.06497, 0.4895, 0.05894, 0.468, 0.1268, 0.5124, 0.05208, 0.5187, 0.0408, 0.4955, 0.03481, 0.4899, 0.04624, 0.4472, 0.1245, 0.4354, 0.148, 0.453, 0.1506, 0.468, 0.1268, 0.9548, 0.01715, 0.9559, 0.2607, 0.9751, 0.2607, 0.9727, 0.02114, 0.8403, 0.4915, 0.8359, 0.2607, 0.74, 0.2607, 0.7425, 0.4915, 0.937, 0.01316, 0.9344, 0.2607, 0.9559, 0.2607, 0.9548, 0.01715, 0.9727, 0.02114, 0.9751, 0.2607, 0.991, 0.2613, 0.991, 0.05186, 0.9774, 0.5613, 0.991, 0.5318, 0.991, 0.2613, 0.9751, 0.2607, 0.6259, 0.4377, 0.6259, 0.2607, 0.6076, 0.2616, 0.6076, 0.407, 0.6286, 0.01379, 0.6076, 0.05187, 0.6076, 0.2616, 0.6259, 0.2607, 0.9146, 0.2607, 0.9344, 0.2607, 0.937, 0.01316, 0.9148, 0.01316, 0.2304, 0.644, 0.239, 0.6171, 0.1819, 0.5852, 0.1778, 0.6147, 0.4195, 0.6873, 0.4141, 0.6576, 0.3747, 0.6288, 0.3695, 0.6586, 0.4076, 0.1492, 0.41, 0.1252, 0.3672, 0.1216, 0.3711, 0.1457, 0.1778, 0.6147, 0.1819, 0.5852, 0.1256, 0.5589, 0.1038, 0.582, 0.6259, 0.4377, 0.6834, 0.4633, 0.6834, 0.2607, 0.6259, 0.2607, 0.6286, 0.01379, 0.6259, 0.2607, 0.6834, 0.2607, 0.6834, 0.01349, 0.182, 0.121, 0.114, 0.119, 0.131, 0.1431, 0.1837, 0.1441, 0.1793, 0.7234, 0.1861, 0.7153, 0.1331, 0.6804, 0.1277, 0.6894, 0.1793, 0.7234, 0.1277, 0.6894, 0.1214, 0.6978, 0.1745, 0.7329, 0.4164, 0.7527, 0.4105, 0.7509, 0.4049, 0.7578, 0.4113, 0.7599, 0.4113, 0.7599, 0.4049, 0.7578, 0.4051, 0.7667, 0.4112, 0.7689, 0.4353, 0.02288, 0.4216, 0.02069, 0.4172, 0.0318, 0.4303, 0.03378, 0.4313, 0.04554, 0.4303, 0.03378, 0.4172, 0.0318, 0.4184, 0.04337, 0.1061, 0.03745, 0.1746, 0.029, 0.1697, 0.01809, 0.09909, 0.02684, 0.1061, 0.03745, 0.1019, 0.04947, 0.1719, 0.04058, 0.1746, 0.029, 0.2386, 0.1188, 0.2354, 0.0357, 0.1719, 0.04058, 0.182, 0.121, 0.1019, 0.04947, 0.114, 0.119, 0.182, 0.121, 0.1719, 0.04058, 0.3764, 0.03866, 0.3672, 0.1216, 0.41, 0.1252, 0.4184, 0.04337, 0.4313, 0.04554, 0.4184, 0.04337, 0.41, 0.1252, 0.4206, 0.1247, 0.467, 0.05354, 0.4313, 0.04554, 0.4206, 0.1247, 0.4472, 0.1245, 0.467, 0.05354, 0.4667, 0.04074, 0.4303, 0.03378, 0.4313, 0.04554, 0.4724, 0.02899, 0.4353, 0.02288, 0.4303, 0.03378, 0.4667, 0.04074, 0.4188, 0.7625, 0.4113, 0.7599, 0.4112, 0.7689, 0.4172, 0.7719, 0.423, 0.7541, 0.4164, 0.7527, 0.4113, 0.7599, 0.4188, 0.7625, 0.9096, 0.2607, 0.9146, 0.2607, 0.9148, 0.01316, 0.9096, 0.01316, 0.4354, 0.148, 0.4472, 0.1245, 0.4206, 0.1247, 0.4137, 0.1494, 0.9318, 0.5561, 0.9344, 0.2607, 0.9146, 0.2607, 0.9145, 0.5388, 0.4286, 0.6925, 0.4339, 0.6705, 0.4183, 0.6583, 0.4239, 0.69, 0.4286, 0.6925, 0.4239, 0.69, 0.4164, 0.7527, 0.423, 0.7541, 0.8721, 0.5012, 0.8721, 0.2607, 0.8359, 0.2607, 0.8403, 0.4915, 0.9096, 0.5377, 0.9096, 0.2607, 0.8721, 0.2607, 0.8721, 0.5012, 0.8721, 0.2607, 0.9096, 0.2607, 0.9096, 0.01316, 0.8722, 0.01316])
me_cube_008.materials.append(mat_bummymcbumerson)
me_cube_008.use_remesh_preserve_volume = False
me_cube_008.use_remesh_preserve_attributes = False
me_cube_008.use_mirror_vertex_groups = False
me_cube_008.update()
me_cube_005 = bpy.data.meshes.new('Cube.005')
me_cube_005.from_pydata([(0.1568, -0.06747, 0.7665), (0.1723, 0.2974, 0.7734), (0.1723, 0.2017, 0.6803), (0.1964, 0.2604, 0.7462), (0.1174, 0.2009, 0.6798), (0.1649, -0.2124, 0.7276), (0.0626, 0.2974, 0.7734), (0.0626, 0.2017, 0.6803), (0.03843, 0.2604, 0.7462), (0.1174, 0.2962, 0.7726), (0.1574, -0.0669, 0.7025), (0.1737, -0.06791, 0.7354), (0.1174, -0.06679, 0.6952), (0.07805, -0.06747, 0.7665), (0.07754, -0.0669, 0.7025), (0.06115, -0.06791, 0.7354), (0.1174, -0.06759, 0.771), (0.1725, -0.1678, 0.6746), (0.1875, -0.1967, 0.7044), (0.1175, -0.1631, 0.6688), (0.07007, -0.2124, 0.7276), (0.06252, -0.1678, 0.6746), (0.04748, -0.1967, 0.7044), (0.1175, -0.2147, 0.7318), (0.1693, -0.2576, 0.6216), (0.2104, -0.194, 0.6292), (0.2031, -0.2323, 0.6233), (0.1177, -0.1858, 0.6295), (0.06605, -0.2576, 0.6216), (0.02506, -0.194, 0.6292), (0.03232, -0.2323, 0.6233), (0.1177, -0.258, 0.6243), (0.1174, 0.2196, 0.7685), (0.1613, 0.2206, 0.7683), (0.1174, 0.1628, 0.6958), (0.07354, 0.1634, 0.6976), (0.07364, 0.2206, 0.7683), (0.05443, 0.1968, 0.7441), (0.1614, 0.1634, 0.6976), (0.1804, 0.1968, 0.7441), (0.06614, -0.2578, 0.5417), (0.1696, -0.2578, 0.5417), (0.1178, -0.2693, 0.5385), (0.02747, -0.2493, 0.5458), (-0.01098, -0.1829, 0.5782), (0.118, -0.1809, 0.5783), (0.247, -0.1829, 0.5782), (0.2083, -0.2493, 0.5458)], [], [(36, 37, 15, 13), (32, 36, 13, 16), (33, 32, 16, 0), (35, 34, 12, 14), (13, 15, 22, 20), (16, 13, 20, 23), (0, 16, 23, 5), (14, 12, 19, 21), (37, 35, 14, 15), (34, 38, 10, 12), (39, 33, 0, 11), (38, 39, 11, 10), (20, 22, 30, 28), (23, 20, 28, 31), (5, 23, 31, 24), (21, 19, 27, 29), (15, 14, 21, 22), (12, 10, 17, 19), (11, 0, 5, 18), (10, 11, 18, 17), (42, 31, 28, 40), (42, 41, 24, 31), (22, 21, 29, 30), (19, 17, 25, 27), (18, 5, 24, 26), (17, 18, 26, 25), (43, 40, 28, 30), (45, 44, 29, 27), (45, 27, 25, 46), (47, 46, 25, 26), (47, 26, 24, 41), (2, 3, 39, 38), (3, 1, 33, 39), (4, 2, 38, 34), (8, 7, 35, 37), (7, 4, 34, 35), (1, 9, 32, 33), (9, 6, 36, 32), (6, 8, 37, 36), (30, 29, 44, 43)])
me_cube_005.materials.append(mat_bummymcbumerson)
me_cube_005.use_remesh_preserve_volume = False
me_cube_005.use_remesh_preserve_attributes = False
me_cube_005.use_mirror_vertex_groups = False
me_cube_005.update()
me_cube_004 = bpy.data.meshes.new('Cube.004')
me_cube_004.from_pydata([(0.1289, -0.2849, 0.5097), (0.06049, -0.3094, 0.4964), (0.03215, -0.37, 0.4637), (0.06049, -0.4365, 0.4447), (0.1289, -0.4639, 0.4369), (0.1973, -0.4365, 0.4447), (0.2257, -0.37, 0.4637), (0.1973, -0.3094, 0.4964), (0.1289, -0.2973, 0.5159), (0.06718, -0.3203, 0.5064), (0.04161, -0.3771, 0.483), (0.06718, -0.4346, 0.4592), (0.1289, -0.4583, 0.4494), (0.1906, -0.4346, 0.4592), (0.2162, -0.3771, 0.483), (0.1906, -0.3203, 0.5064), (0.1289, -0.3617, 0.6719), (0.06718, -0.3847, 0.6624), (0.04161, -0.4415, 0.639), (0.06718, -0.499, 0.6152), (0.1289, -0.5227, 0.6054), (0.1906, -0.499, 0.6152), (0.2162, -0.4415, 0.639), (0.1906, -0.3847, 0.6624), (0.1289, -0.3549, 0.6803), (0.05895, -0.3809, 0.6695), (0.02997, -0.4453, 0.6429), (0.05895, -0.5105, 0.616), (0.1289, -0.5374, 0.6049), (0.1989, -0.5105, 0.616), (0.2278, -0.4453, 0.6429), (0.1989, -0.3809, 0.6695), (0.1289, -0.4453, 0.6429), (0.1289, -0.336, 0.6503), (0.05469, -0.3637, 0.6389), (0.02395, -0.432, 0.6107), (0.05469, -0.5011, 0.5822), (0.1289, -0.5297, 0.5704), (0.2031, -0.5011, 0.5822), (0.2339, -0.432, 0.6107), (0.2031, -0.3637, 0.6389), (0.1289, -0.432, 0.6107), (0.1646, -0.3469, 0.627), (0.1646, -0.3314, 0.6332), (0.1646, -0.325, 0.6487), (0.1646, -0.3314, 0.6643), (0.1646, -0.3469, 0.6708), (0.1646, -0.3625, 0.6643), (0.1646, -0.3689, 0.6487), (0.1646, -0.3625, 0.6332), (0.09198, -0.3469, 0.627), (0.09198, -0.3314, 0.6332), (0.09198, -0.325, 0.6487), (0.09198, -0.3314, 0.6643), (0.09198, -0.3469, 0.6708), (0.09198, -0.3625, 0.6643), (0.09198, -0.3689, 0.6487), (0.09198, -0.3625, 0.6332)], [], [(0, 1, 9, 8), (1, 2, 10, 9), (2, 3, 11, 10), (3, 4, 12, 11), (4, 5, 13, 12), (5, 6, 14, 13), (6, 7, 15, 14), (7, 0, 8, 15), (8, 9, 17, 16), (9, 10, 18, 17), (10, 11, 19, 18), (11, 12, 20, 19), (12, 13, 21, 20), (13, 14, 22, 21), (14, 15, 23, 22), (15, 8, 16, 23), (31, 24, 32), (30, 31, 32), (29, 30, 32), (28, 29, 32), (27, 28, 32), (26, 27, 32), (25, 26, 32), (24, 25, 32), (40, 41, 33), (39, 41, 40), (38, 41, 39), (37, 41, 38), (36, 41, 37), (35, 41, 36), (34, 41, 35), (33, 41, 34), (31, 40, 33, 24), (30, 39, 40, 31), (29, 38, 39, 30), (28, 37, 38, 29), (27, 36, 37, 28), (26, 35, 36, 27), (25, 34, 35, 26), (24, 33, 34, 25), (43, 44, 45, 46, 47, 48, 49, 42), (51, 50, 57, 56, 55, 54, 53, 52), (49, 57, 50, 42), (48, 56, 57, 49), (47, 55, 56, 48), (46, 54, 55, 47), (45, 53, 54, 46), (44, 52, 53, 45), (43, 51, 52, 44), (42, 50, 51, 43)])
me_cube_004.materials.append(mat_bummymcbumerson)
me_cube_004.use_remesh_preserve_volume = False
me_cube_004.use_remesh_preserve_attributes = False
me_cube_004.use_mirror_vertex_groups = False
me_cube_004.update()

# ---- objects
ob_jerry_l = bpy.data.objects.new('jerry_l', me_cube_008)
ob_cube_002 = bpy.data.objects.new('Cube.002', me_cube_005)
ob_cube_000 = bpy.data.objects.new('Cube.000', me_cube_004)

# ---- transforms, parenting, visibility, modifiers, constraints
ob_jerry_l.location = (0.0, 0.0, 0.7769)
ob_jerry_l.lock_rotations_4d = False
ob_jerry_l.empty_display_type = 'ARROWS'
ob_jerry_l.lineart.crease_threshold = 0.0
ob_cube_002.location = (0.0, 0.0, 0.8009)
ob_cube_002.lock_rotations_4d = False
ob_cube_002.empty_display_type = 'ARROWS'
ob_cube_002.lineart.crease_threshold = 0.0
ob_cube_000.location = (0.0, 0.0, 0.8009)
ob_cube_000.lock_rotations_4d = False
ob_cube_000.empty_display_type = 'ARROWS'
ob_cube_000.lineart.crease_threshold = 0.0

# ---- collection membership
col_collection_1.objects.link(ob_jerry_l)
col_collection_1.objects.link(ob_cube_002)
col_collection_1.objects.link(ob_cube_000)

# ---- scene / render settings (as saved in the file)
scene.frame_start = 1; scene.frame_end = 250; scene.frame_set(1)
scene.render.engine = 'BLENDER_EEVEE_NEXT'
scene.render.resolution_percentage = 50
scene.render.dither_intensity = 0.0
scene.render.use_bake_selected_to_active = True
scene.cycles.use_denoising = False
scene.cycles.samples = 10
scene.cycles.sampling_pattern = 'TABULATED_SOBOL'
scene.cycles.light_sampling_threshold = 0.0
scene.cycles.use_adaptive_sampling = False
scene.cycles.use_light_tree = False
scene.cycles.blur_glossy = 0.0
scene.cycles.pixel_filter_type = 'GAUSSIAN'
scene.cycles.sample_clamp_indirect = 0.0
scene.view_settings.view_transform = 'Standard'
bpy.context.view_layer.update()

# ---- added for rendering (the .blend has no active camera and no usable light): camera, sun
cam_auto = bpy.data.cameras.new('AutoCamera')
cam_auto.lens = 50.0
cam_auto.sensor_width = 36.0
cam_auto.clip_end = 1000.0
ob_auto_camera = bpy.data.objects.new('AutoCamera', cam_auto)
scene.collection.objects.link(ob_auto_camera)
ob_auto_camera.location = (1.80354, -2.17051, 2.24411)
ob_auto_camera.rotation_euler = (1.09748, -7.21219e-08, 0.694738)
scene.camera = ob_auto_camera
light_auto_sun = bpy.data.lights.new('AutoSun', 'SUN')
light_auto_sun.energy = 3.0
light_auto_sun.angle = 0.0523599
ob_auto_sun = bpy.data.objects.new('AutoSun', light_auto_sun)
scene.collection.objects.link(ob_auto_sun)
ob_auto_sun.rotation_euler = (0.872665, 0.174533, 0.523599)
bpy.context.view_layer.update()
